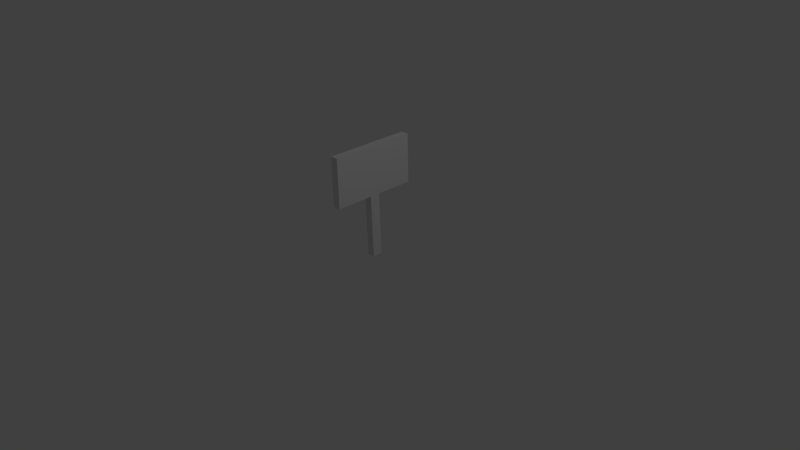 # Source: Sign.blend  (saved by Blender 2.77.0; exported with 4.5.12 LTS)
import bpy
from mathutils import Matrix  # noqa: F401  (used for matrix-valued properties, if any)

bpy.ops.wm.read_factory_settings(use_empty=True)
scene = bpy.context.scene
scene.name = 'Scene'

# ---- collections
col_collection_1 = bpy.data.collections.new('Collection 1'); scene.collection.children.link(col_collection_1)

# ---- materials (node trees are filled in below, after node groups)
mat_material = bpy.data.materials.new('Material')
mat_material.alpha_threshold = 0.0
mat_material.use_transparent_shadow = False
mat_material.roughness = 0.5
mat_material.line_color = (0.0, 0.0, 0.0, 1.0)

# ---- material node trees

# ---- world
world_world = bpy.data.worlds.new('World'); scene.world = world_world
world_world.color = (0.05088, 0.05088, 0.05088)
world_world.use_sun_shadow = False
world_world.sun_shadow_jitter_overblur = 0.0
world_world.cycles.sampling_method = 'MANUAL'

# ---- cameras
cam_camera = bpy.data.cameras.new('Camera')
cam_camera.clip_end = 100.0
cam_camera.lens = 35.0
cam_camera.sensor_width = 32.0
cam_camera.sensor_height = 18.0
cam_camera.ortho_scale = 7.314
cam_camera.dof.focus_distance = 0.0
cam_camera.dof.aperture_fstop = 128.0

# ---- lights
light_lamp = bpy.data.lights.new('Lamp', 'POINT')
light_lamp.transmission_factor = 0.0
light_lamp.cutoff_distance = 30.0
light_lamp.energy = 100.0
light_lamp.shadow_buffer_clip_start = 1.001
light_lamp.shadow_soft_size = 0.1
light_lamp.shadow_maximum_resolution = 0.006
light_lamp.use_absolute_resolution = True

# ---- meshes
me_cube = bpy.data.meshes.new('Cube')
me_cube.from_pydata([(1.343, -0.6377, 0.8903), (1.343, 0.6581, 0.8981), (1.343, 0.6377, 2.362), (1.343, -0.6581, 2.354), (1.343, -5.564, 0.8825), (1.343, -5.622, 2.346), (1.343, 5.622, 0.9059), (1.343, 5.564, 2.37), (-1.343, -5.564, 0.8825), (-1.343, -5.622, 2.346), (-1.343, 5.622, 0.9059), (-1.343, 5.564, 2.37), (-1.343, 0.6377, 2.362), (-1.343, -0.6581, 2.354), (-1.343, -0.6377, 0.8903), (-1.343, 0.6581, 0.8981), (1.343, 0.8761, -0.9959), (1.343, -0.4197, -1.004), (-1.343, -0.4197, -1.004), (-1.343, 0.8761, -0.9959)], [], [(9, 13, 3, 5), (2, 7, 6, 1), (7, 11, 10, 6), (13, 9, 8, 14), (9, 5, 4, 8), (1, 6, 10, 15), (12, 11, 7, 2), (13, 12, 2, 3), (4, 0, 14, 8), (1, 15, 19, 16), (11, 12, 15, 10), (12, 13, 14, 15), (5, 3, 0, 4), (3, 2, 1, 0), (17, 16, 19, 18), (15, 14, 18, 19), (0, 1, 16, 17), (14, 0, 17, 18)])
me_cube.materials.append(mat_material)
me_cube.use_remesh_preserve_volume = False
me_cube.use_remesh_preserve_attributes = False
me_cube.use_mirror_vertex_groups = False
me_cube.update()

# ---- objects
ob_cube = bpy.data.objects.new('Cube', me_cube)
ob_lamp = bpy.data.objects.new('Lamp', light_lamp)
ob_camera = bpy.data.objects.new('Camera', cam_camera)

# ---- transforms, parenting, visibility, modifiers, constraints
ob_cube.location = (0.0, 0.0, 0.45)
ob_cube.scale = (0.0388, 0.1022, 0.4465)
ob_cube.lock_rotations_4d = False
ob_cube.empty_display_type = 'ARROWS'
ob_cube.lineart.crease_threshold = 0.0
ob_lamp.location = (4.076, 1.005, 5.904)
ob_lamp.rotation_euler = (0.6503, 0.05522, 1.866)
ob_lamp.lock_rotations_4d = False
ob_lamp.empty_display_type = 'ARROWS'
ob_lamp.color = (0.0, 0.0, 0.0, 0.0)
ob_lamp.lineart.crease_threshold = 0.0
ob_camera.location = (7.481, -6.508, 5.344)
ob_camera.rotation_euler = (1.109, 0.01082, 0.8149)
ob_camera.lock_rotations_4d = False
ob_camera.empty_display_type = 'ARROWS'
ob_camera.color = (0.0, 0.0, 0.0, 0.0)
ob_camera.display_type = 'WIRE'
ob_camera.lineart.crease_threshold = 0.0

# ---- collection membership
col_collection_1.objects.link(ob_cube)
col_collection_1.objects.link(ob_lamp)
col_collection_1.objects.link(ob_camera)

# ---- scene / render settings (as saved in the file)
scene.camera = ob_camera
scene.frame_start = 1; scene.frame_end = 250; scene.frame_set(1)
scene.render.engine = 'BLENDER_EEVEE_NEXT'
scene.render.resolution_percentage = 50
scene.render.dither_intensity = 0.0
scene.cycles.use_denoising = False
scene.cycles.samples = 128
scene.cycles.sampling_pattern = 'TABULATED_SOBOL'
scene.cycles.light_sampling_threshold = 0.0
scene.cycles.use_adaptive_sampling = False
scene.cycles.use_light_tree = False
scene.cycles.blur_glossy = 0.0
scene.cycles.sample_clamp_indirect = 0.0
scene.view_settings.view_transform = 'Standard'
bpy.context.view_layer.update()
